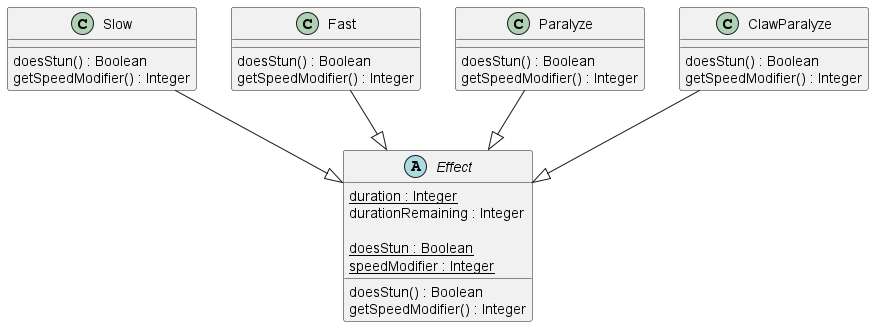

The diagram above was rendered by PlantUML. Its source (embedded in the PNG):
@startuml effect

abstract class Effect{
    {static} duration : Integer
    durationRemaining : Integer

    {static} doesStun : Boolean
    {static} speedModifier : Integer

    doesStun() : Boolean
    getSpeedModifier() : Integer
}

Slow --|> Effect
class Slow {
    doesStun() : Boolean
    getSpeedModifier() : Integer
}

Fast --|> Effect
class Fast {
    doesStun() : Boolean
    getSpeedModifier() : Integer
}

Paralyze --|> Effect
class Paralyze {
    doesStun() : Boolean
    getSpeedModifier() : Integer
}

ClawParalyze --|> Effect
class ClawParalyze {
    doesStun() : Boolean
    getSpeedModifier() : Integer
}


@enduml